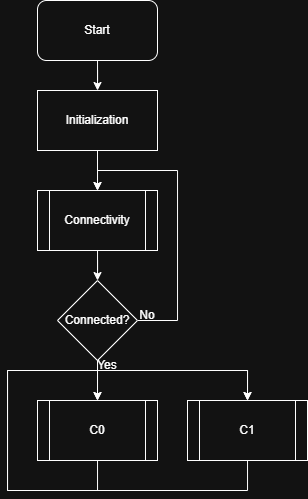

The diagram above was exported from draw.io. Its source (the exported page's mxGraphModel, read from the mxfile embedded in the PNG):
<mxGraphModel dx="1401" dy="790" grid="1" gridSize="10" guides="1" tooltips="1" connect="1" arrows="1" fold="1" page="1" pageScale="1" pageWidth="850" pageHeight="1100" math="0" shadow="0">
  <root>
    <mxCell id="0" />
    <mxCell id="1" parent="0" />
    <mxCell id="JLA4awYgVaI7Br5GT-Ax-5" value="" style="edgeStyle=orthogonalEdgeStyle;rounded=0;orthogonalLoop=1;jettySize=auto;html=1;" edge="1" parent="1" source="JLA4awYgVaI7Br5GT-Ax-1" target="JLA4awYgVaI7Br5GT-Ax-4">
      <mxGeometry relative="1" as="geometry" />
    </mxCell>
    <mxCell id="JLA4awYgVaI7Br5GT-Ax-1" value="Initialization" style="rounded=0;whiteSpace=wrap;html=1;" vertex="1" parent="1">
      <mxGeometry x="40" y="130" width="120" height="60" as="geometry" />
    </mxCell>
    <mxCell id="JLA4awYgVaI7Br5GT-Ax-3" value="" style="edgeStyle=orthogonalEdgeStyle;rounded=0;orthogonalLoop=1;jettySize=auto;html=1;" edge="1" parent="1" source="JLA4awYgVaI7Br5GT-Ax-2" target="JLA4awYgVaI7Br5GT-Ax-1">
      <mxGeometry relative="1" as="geometry" />
    </mxCell>
    <mxCell id="JLA4awYgVaI7Br5GT-Ax-2" value="Start" style="rounded=1;whiteSpace=wrap;html=1;" vertex="1" parent="1">
      <mxGeometry x="40" y="40" width="120" height="60" as="geometry" />
    </mxCell>
    <mxCell id="JLA4awYgVaI7Br5GT-Ax-8" value="" style="edgeStyle=orthogonalEdgeStyle;rounded=0;orthogonalLoop=1;jettySize=auto;html=1;" edge="1" parent="1" source="JLA4awYgVaI7Br5GT-Ax-4" target="JLA4awYgVaI7Br5GT-Ax-6">
      <mxGeometry relative="1" as="geometry" />
    </mxCell>
    <mxCell id="JLA4awYgVaI7Br5GT-Ax-4" value="Connectivity" style="shape=process;whiteSpace=wrap;html=1;backgroundOutline=1;" vertex="1" parent="1">
      <mxGeometry x="40" y="230" width="120" height="60" as="geometry" />
    </mxCell>
    <mxCell id="JLA4awYgVaI7Br5GT-Ax-7" style="edgeStyle=orthogonalEdgeStyle;rounded=0;orthogonalLoop=1;jettySize=auto;html=1;entryX=0.5;entryY=0;entryDx=0;entryDy=0;" edge="1" parent="1" source="JLA4awYgVaI7Br5GT-Ax-6" target="JLA4awYgVaI7Br5GT-Ax-4">
      <mxGeometry relative="1" as="geometry">
        <Array as="points">
          <mxPoint x="180" y="360" />
          <mxPoint x="180" y="210" />
          <mxPoint x="100" y="210" />
        </Array>
      </mxGeometry>
    </mxCell>
    <mxCell id="JLA4awYgVaI7Br5GT-Ax-11" value="" style="edgeStyle=orthogonalEdgeStyle;rounded=0;orthogonalLoop=1;jettySize=auto;html=1;" edge="1" parent="1" source="JLA4awYgVaI7Br5GT-Ax-6" target="JLA4awYgVaI7Br5GT-Ax-9">
      <mxGeometry relative="1" as="geometry" />
    </mxCell>
    <mxCell id="WEZtAgHRHWpGkEqJ9yS9-1" style="edgeStyle=orthogonalEdgeStyle;rounded=0;orthogonalLoop=1;jettySize=auto;html=1;" edge="1" parent="1" source="JLA4awYgVaI7Br5GT-Ax-6" target="JLA4awYgVaI7Br5GT-Ax-10">
      <mxGeometry relative="1" as="geometry">
        <Array as="points">
          <mxPoint x="100" y="410" />
          <mxPoint x="250" y="410" />
        </Array>
      </mxGeometry>
    </mxCell>
    <mxCell id="JLA4awYgVaI7Br5GT-Ax-6" value="Connected?" style="rhombus;whiteSpace=wrap;html=1;" vertex="1" parent="1">
      <mxGeometry x="60" y="320" width="80" height="80" as="geometry" />
    </mxCell>
    <mxCell id="JLA4awYgVaI7Br5GT-Ax-9" value="C0" style="shape=process;whiteSpace=wrap;html=1;backgroundOutline=1;" vertex="1" parent="1">
      <mxGeometry x="40" y="440" width="120" height="60" as="geometry" />
    </mxCell>
    <mxCell id="JLA4awYgVaI7Br5GT-Ax-10" value="C1" style="shape=process;whiteSpace=wrap;html=1;backgroundOutline=1;" vertex="1" parent="1">
      <mxGeometry x="190" y="440" width="120" height="60" as="geometry" />
    </mxCell>
    <mxCell id="WEZtAgHRHWpGkEqJ9yS9-2" style="edgeStyle=orthogonalEdgeStyle;rounded=0;orthogonalLoop=1;jettySize=auto;html=1;entryX=0.5;entryY=0;entryDx=0;entryDy=0;" edge="1" parent="1" source="JLA4awYgVaI7Br5GT-Ax-9" target="JLA4awYgVaI7Br5GT-Ax-9">
      <mxGeometry relative="1" as="geometry">
        <Array as="points">
          <mxPoint x="100" y="530" />
          <mxPoint x="10" y="530" />
          <mxPoint x="10" y="410" />
          <mxPoint x="100" y="410" />
        </Array>
      </mxGeometry>
    </mxCell>
    <mxCell id="WEZtAgHRHWpGkEqJ9yS9-3" style="edgeStyle=orthogonalEdgeStyle;rounded=0;orthogonalLoop=1;jettySize=auto;html=1;entryX=0.5;entryY=0;entryDx=0;entryDy=0;" edge="1" parent="1" source="JLA4awYgVaI7Br5GT-Ax-10" target="JLA4awYgVaI7Br5GT-Ax-10">
      <mxGeometry relative="1" as="geometry">
        <Array as="points">
          <mxPoint x="250" y="530" />
          <mxPoint x="10" y="530" />
          <mxPoint x="10" y="410" />
          <mxPoint x="250" y="410" />
        </Array>
      </mxGeometry>
    </mxCell>
    <mxCell id="TXs1bbLbV5G0oQ91SfWZ-1" value="No" style="text;html=1;align=center;verticalAlign=middle;whiteSpace=wrap;rounded=0;" vertex="1" parent="1">
      <mxGeometry x="120" y="340" width="60" height="30" as="geometry" />
    </mxCell>
    <mxCell id="TXs1bbLbV5G0oQ91SfWZ-2" value="Yes" style="text;html=1;align=center;verticalAlign=middle;whiteSpace=wrap;rounded=0;" vertex="1" parent="1">
      <mxGeometry x="80" y="390" width="60" height="30" as="geometry" />
    </mxCell>
  </root>
</mxGraphModel>